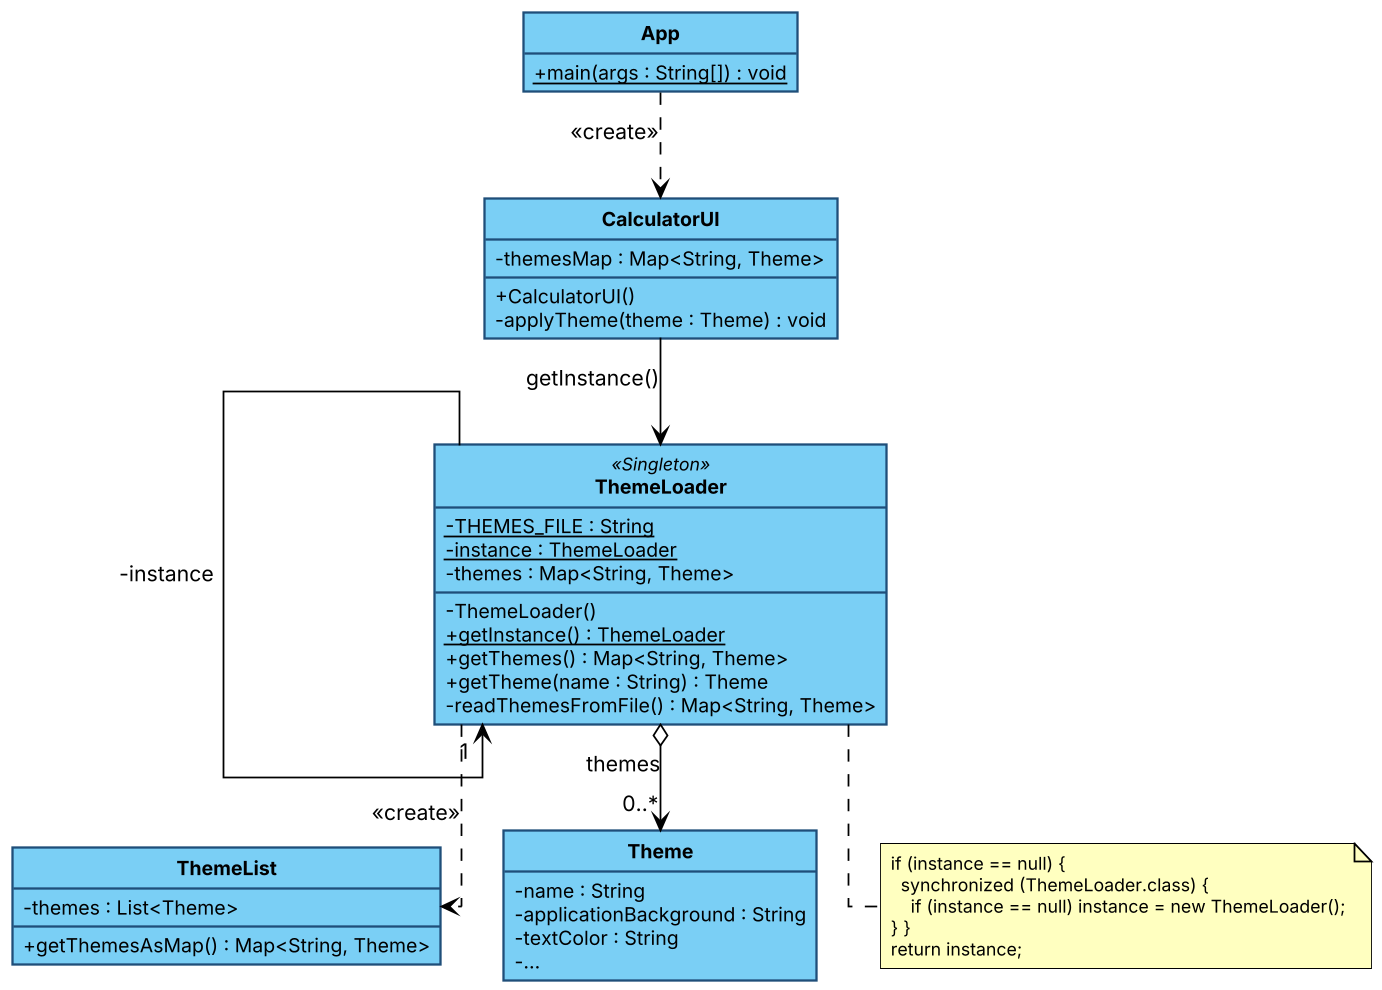

The diagram above was rendered by PlantUML. Its source (embedded in the PNG):
@startuml
!include skin.iuml
class App {
  + {static} main(args : String[]) : void
}
class CalculatorUI {
  - themesMap : Map<String, Theme>
  + CalculatorUI()
  - applyTheme(theme : Theme) : void
}
class ThemeLoader <<Singleton>> {
  - {static} THEMES_FILE : String
  - {static} instance : ThemeLoader
  - themes : Map<String, Theme>
  - ThemeLoader()
  + {static} getInstance() : ThemeLoader
  + getThemes() : Map<String, Theme>
  + getTheme(name : String) : Theme
  - readThemesFromFile() : Map<String, Theme>
}
class ThemeList {
  - themes : List<Theme>
  + getThemesAsMap() : Map<String, Theme>
}
class Theme {
  - name : String
  - applicationBackground : String
  - textColor : String
  - ...
}
App ..> CalculatorUI : <<create>>
CalculatorUI --> ThemeLoader : getInstance()
ThemeLoader --> "1" ThemeLoader : -instance
ThemeLoader ..> ThemeList : <<create>>
ThemeLoader o--> "0..*" Theme : themes
note bottom of ThemeLoader
  if (instance == null) {
    synchronized (ThemeLoader.class) {
      if (instance == null) instance = new ThemeLoader();
  } }
  return instance;
end note
@enduml